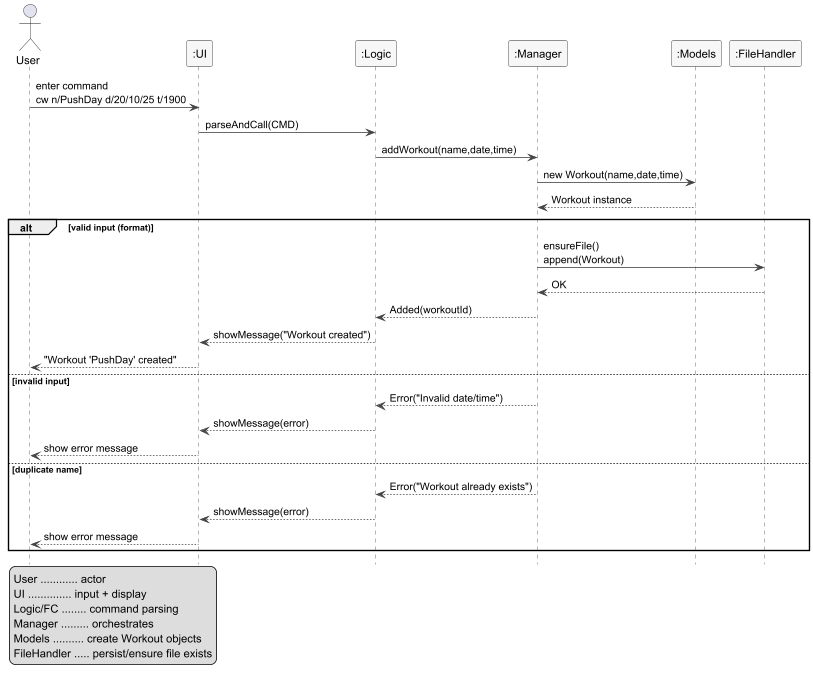

The diagram above was rendered by PlantUML. Its source (embedded in the PNG):
@startuml

' --- Styling (kept minimal & consistent) ---
skinparam sequenceParticipantType rectangle
skinparam shadowing false
skinparam responseMessageBelowArrow true
hide footbox

skinparam sequence {
  ArrowColor #444
  LifeLineBorderColor #444
  LifeLineBackgroundColor #FAFAFA
  ParticipantBorderColor #222
  ParticipantBackgroundColor #F7F7F7
  BoxBorderColor #AAA
  BoxBackgroundColor #FFF
  NoteBorderColor #AAA
  NoteBackgroundColor #FFF
}

actor    User as U
participant ":UI"           as UI
participant ":Logic"        as L
participant ":Manager"      as M
participant ":Models"       as MDL
participant ":FileHandler"  as FH

' === Main happy path (logic unchanged) ===
U  -> UI : enter command\ncw n/PushDay d/20/10/25 t/1900
UI -> L  : parseAndCall(CMD)
L  -> M  : addWorkout(name,date,time)
M  -> MDL: new Workout(name,date,time)
MDL --> M : Workout instance

alt valid input (format)
  M  -> FH : ensureFile()\nappend(Workout)
  FH --> M  : OK
  M  --> L  : Added(workoutId)
  L  --> UI : showMessage("Workout created")
  UI --> U  : "Workout 'PushDay' created"

' === Optional validations (reflecting your side notes) ===
else invalid input
  M  --> L  : Error("Invalid date/time")
  L  --> UI : showMessage(error)
  UI --> U  : show error message
else duplicate name
  M  --> L  : Error("Workout already exists")
  L  --> UI : showMessage(error)
  UI --> U  : show error message
end

' === Quick legend (kept as-is, just neutral styling) ===
legend left
  User ............ actor
  UI .............. input + display
  Logic/FC ........ command parsing
  Manager ......... orchestrates
  Models .......... create Workout objects
  FileHandler ..... persist/ensure file exists
endlegend
@enduml